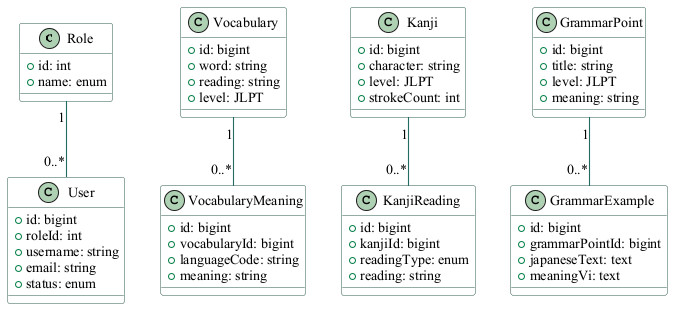

The diagram above was rendered by PlantUML. Its source (embedded in the PNG):
@startuml
skinparam backgroundColor #FFFFFF
skinparam defaultFontName "Times New Roman"
skinparam defaultFontSize 14
skinparam shadowing false
skinparam ArrowColor #236B61
skinparam ArrowThickness 1.1
skinparam BorderColor #315C55
skinparam ActorBorderColor #315C55
skinparam ActorFontColor #203D39
skinparam UsecaseBorderColor #315C55
skinparam UsecaseBackgroundColor #F1F7F3
skinparam ComponentBorderColor #315C55
skinparam ComponentBackgroundColor #F1F7F3
skinparam ClassBorderColor #315C55
skinparam ClassBackgroundColor #F8FAF8
skinparam DatabaseBorderColor #315C55
skinparam DatabaseBackgroundColor #F1F7F3
skinparam linetype ortho
class Role  {
   +id: int 
  +name: enum 
}
class User  {
   +id: bigint 
  +roleId: int 
  +username: string
  +email: string
  +status: enum 
}
class Vocabulary  {
   +id: bigint 
  +word: string
  +reading: string
  +level: JLPT 
}
class VocabularyMeaning  {
   +id: bigint 
  +vocabularyId: bigint 
  +languageCode: string
  +meaning: string 
}
class Kanji  {
   +id: bigint 
  +character: string
  +level: JLPT
  +strokeCount: int 
}
class KanjiReading  {
   +id: bigint 
  +kanjiId: bigint 
  +readingType: enum
  +reading: string 
}
class GrammarPoint  {
   +id: bigint 
  +title: string
  +level: JLPT
  +meaning: string 
}
class GrammarExample  {
   +id: bigint 
  +grammarPointId: bigint 
  +japaneseText: text
  +meaningVi: text 
}
Role "1" -- "0..*" User
Vocabulary "1" -- "0..*" VocabularyMeaning
Kanji "1" -- "0..*" KanjiReading
GrammarPoint "1" -- "0..*" GrammarExample
@enduml